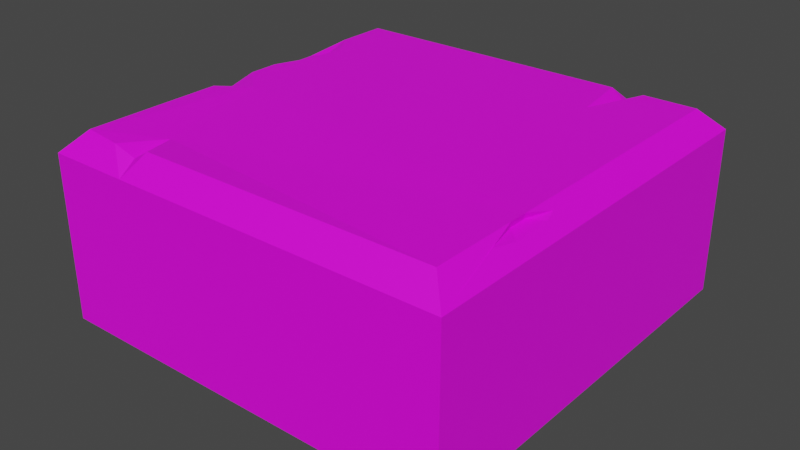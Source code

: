 # Source: platform_base.blend  (saved by Blender 3.0.42; exported with 4.5.12 LTS)
import bpy
from mathutils import Matrix  # noqa: F401  (used for matrix-valued properties, if any)

bpy.ops.wm.read_factory_settings(use_empty=True)
scene = bpy.context.scene
scene.name = 'Scene'

# ---- images (referenced by path relative to the original .blend; pixels are not part of the script)
import os
ASSET_DIR = os.environ.get("B2B_ASSET_DIR", "")  # directory of the original .blend (textures are referenced by path, not embedded)
HERE = os.path.dirname(os.path.abspath(__file__))  # packed textures are extracted next to this script under _unpacked/

def load_image(name, relpath, width, height, colorspace="sRGB"):
    """Load a texture the original file referenced (path relative to the .blend, or extracted next to this script)."""
    p = next((c for c in (os.path.join(HERE, relpath), os.path.join(ASSET_DIR, relpath)) if relpath and os.path.exists(c)), "")
    if p:
        img = bpy.data.images.load(p, check_existing=True)
        img.name = name
    else:  # same state as the original file: an image datablock whose file is absent (Cycles renders it pink)
        img = bpy.data.images.new(name, width, height)
        img.source = "FILE"
        img.filepath = "//" + (relpath or name)
    img.colorspace_settings.name = colorspace
    return img
img_untitled = load_image('Untitled', 'stone.png', 1024, 1024, 'sRGB')

# ---- materials (node trees are filled in below, after node groups)
mat_material_001 = bpy.data.materials.new('Material.001')
mat_material_001.use_transparent_shadow = False

# ---- material node trees
mat_material_001.use_nodes = True; mat_material_001.node_tree.nodes.clear()
_N = mat_material_001.node_tree.nodes; _L = mat_material_001.node_tree.links
n0 = _N.new('ShaderNodeBsdfPrincipled'); n0.name = 'Principled BSDF'; n0.location = (10, 300)
n0.distribution = 'GGX'
n0.subsurface_method = 'RANDOM_WALK_SKIN'
n0.inputs[3].default_value = 1.45
n0.inputs[27].default_value = (0.0, 0.0, 0.0, 1.0)
n0.inputs[28].default_value = 1.0
n1 = _N.new('ShaderNodeOutputMaterial'); n1.name = 'Material Output'; n1.location = (300, 300)
n2 = _N.new('ShaderNodeTexImage'); n2.name = 'Image Texture'; n2.location = (-190, 260)
n2.image = img_untitled
_L.new(n0.outputs[0], n1.inputs[0])
_L.new(n2.outputs[0], n0.inputs[0])
n1.is_active_output = True

# ---- world
world_world = bpy.data.worlds.new('World'); scene.world = world_world
world_world.use_nodes = True; world_world.node_tree.nodes.clear()
_N = world_world.node_tree.nodes; _L = world_world.node_tree.links
n0 = _N.new('ShaderNodeOutputWorld'); n0.name = 'World Output'; n0.location = (300, 300)
n1 = _N.new('ShaderNodeBackground'); n1.name = 'Background'; n1.location = (10, 300)
n1.inputs[0].default_value = (0.05088, 0.05088, 0.05088, 1.0)
_L.new(n1.outputs[0], n0.inputs[0])
n0.is_active_output = True
world_world.color = (0.05088, 0.05088, 0.05088)
world_world.use_sun_shadow = False
world_world.sun_shadow_jitter_overblur = 0.0

# ---- meshes
me_cube_005 = bpy.data.meshes.new('Cube.005')
me_cube_005.from_pydata([(-0.45, -0.45, -0.0005554), (-0.5, -0.5, -0.05056), (-0.45, 0.45, -0.0005554), (-0.5, 0.5, -0.05056), (0.45, -0.45, -0.0005554), (0.5, -0.5, -0.05056), (0.45, 0.45, -0.0005554), (0.5, 0.5, -0.05056), (-0.45, -0.45, -0.5), (-0.5, -0.5, -0.45), (-0.5, 0.5, -0.45), (-0.45, 0.45, -0.5), (0.5, -0.5, -0.45), (0.45, -0.45, -0.5), (0.5, 0.5, -0.45), (0.45, 0.45, -0.5), (-0.5004, -0.05799, -0.05056), (-0.44, -0.06473, -0.0279), (-0.45, -0.1151, -0.0005554), (-0.45, 0.004163, -0.0005554), (-0.3768, -0.06197, -0.0005554), (-0.45, 0.07654, -0.0005554), (-0.45, 0.3242, -0.0005554), (-0.4083, 0.2614, -0.0005554), (-0.4152, 0.1678, -0.0005554), (-0.4714, 0.162, -0.02188), (-0.4704, 0.2205, -0.02097), (-0.4381, 0.265, -0.02643), (-0.4387, 0.2441, -0.01719), (-0.4387, 0.1568, -0.01719), (0.2793, 0.5, -0.05056), (0.2443, 0.45, -0.0005554), (0.3222, 0.45, -0.0005554), (0.2656, 0.3044, -0.0005554), (0.2832, 0.45, -0.03156), (-0.2673, -0.45, -0.0005554), (-0.3608, -0.456, -0.005895), (-0.2983, -0.5, -0.05127), (-0.2923, -0.3706, -0.005895), (-0.3013, -0.456, -0.02178), (0.45, -0.2003, -0.0005554), (0.45, -0.2433, -0.0005554), (0.4656, -0.3203, -0.01497), (0.4748, -0.2618, -0.02413), (0.4731, -0.1619, -0.02245), (0.4658, -0.1335, -0.01519), (0.4459, -0.1946, -0.01512), (0.4458, -0.2383, -0.01507)], [(23, 27)], [(6, 32, 33, 31, 2, 22, 23, 24, 21, 19, 20, 18, 0, 36, 38, 35, 4, 41, 40), (10, 3, 30, 7, 14), (12, 5, 37, 1, 9), (14, 7, 5, 12), (0, 18, 16, 1), (2, 31, 30, 3), (6, 40, 45, 44, 43, 42, 41, 4, 5, 7), (4, 35, 37, 5), (9, 1, 16, 3, 10), (11, 8, 9, 10), (15, 11, 10, 14), (13, 15, 14, 12), (8, 13, 12, 9), (11, 15, 13, 8), (16, 17, 19), (18, 20, 17), (17, 20, 19), (19, 21, 25, 26, 22, 2, 3, 16), (16, 18, 17), (21, 24, 29), (22, 26, 28), (28, 23, 22), (28, 26, 25, 29), (29, 25, 21), (29, 24, 23, 28), (30, 31, 34), (32, 6, 7, 30), (31, 33, 34), (34, 33, 32), (34, 32, 30), (35, 38, 39), (37, 35, 39), (36, 0, 1, 37), (39, 36, 37), (39, 38, 36), (40, 46, 45), (43, 44, 46, 47), (42, 47, 41), (46, 44, 45), (47, 42, 43), (41, 47, 46, 40)])
_uv = me_cube_005.uv_layers.new(name='UVMap')
_uv.uv.foreach_set('vector', [0.9066, 0.875, 0.9064, 0.7655, 0.7772, 0.7169, 0.9058, 0.6916, 0.9031, 0.1087, 0.7928, 0.1087, 0.7374, 0.1441, 0.6531, 0.1381, 0.5757, 0.1088, 0.5122, 0.1088, 0.4514, 0.1707, 0.4077, 0.1089, 0.1101, 0.1093, 0.1104, 0.1748, 0.1861, 0.2324, 0.1107, 0.2628, 0.113, 0.8655, 0.2953, 0.8626, 0.2953, 0.8626, 1.0, 0.0, 1.0, 0.0, 1.0, 0.696, 1.0, 1.0, 1.0, 1.0, 0.0, 1.0, 0.0, 1.0, 0.0, 0.2537, 0.0, 0.0, 0.0, 0.0, 1.0, 1.0, 1.0, 1.0, 0.0, 1.0, 0.0, 1.0, 0.1179, 0.1087, 0.4077, 0.1089, 0.4586, 0.0, 0.0, 0.0, 0.9031, 0.1087, 0.9058, 0.6916, 1.0, 0.7116, 1.0, 0.0, 0.9062, 0.8737, 0.2953, 0.8626, 0.3683, 0.9048, 0.3378, 0.9351, 0.2578, 0.9355, 0.2138, 0.9031, 0.2953, 0.8626, 0.1169, 0.8658, 0.0, 1.0, 1.0, 1.0, 0.1144, 0.8626, 0.111, 0.2622, -0.0002954, 0.2247, 0.0, 1.0, 1.0, 0.0, 1.0, 0.0, 0.5631, 0.003745, 0.0, 0.0, 0.0, 0.0, 0.1375, 0.5125, 0.1375, 0.7375, 0.125, 0.75, 0.125, 0.5, 0.3625, 0.5125, 0.1375, 0.5125, 0.125, 0.5, 0.375, 0.5, 0.3625, 0.7375, 0.3625, 0.5125, 0.4, 0.5, 0.4, 0.75, 0.1375, 0.7375, 0.3625, 0.7375, 0.375, 0.75, 0.125, 0.75, 0.1052, 0.09317, 0.8983, 0.0878, 0.9162, 0.888, 0.1088, 0.8844, 0.4586, 0.0, 0.4518, 0.1089, 0.5122, 0.1088, 0.4077, 0.1089, 0.4514, 0.1707, 0.4518, 0.1089, 0.4518, 0.1089, 0.4514, 0.1707, 0.5122, 0.1088, 0.5122, 0.1088, 0.5757, 0.1088, 0.6287, 0.06257, 0.6821, 0.06459, 0.7928, 0.1087, 0.9031, 0.1087, 1.0, 0.0, 0.4586, 0.0, 0.4586, 0.0, 0.4077, 0.1089, 0.4518, 0.1089, 0.5757, 0.1088, 0.6531, 0.1381, 0.6361, 0.1088, 0.7928, 0.1087, 0.6821, 0.06459, 0.7017, 0.1088, 0.7017, 0.1088, 0.7374, 0.1441, 0.7928, 0.1087, 0.7017, 0.1088, 0.6821, 0.06459, 0.6287, 0.06257, 0.6361, 0.1088, 0.6361, 0.1088, 0.6287, 0.06257, 0.5757, 0.1088, 0.6361, 0.1088, 0.6531, 0.1381, 0.7374, 0.1441, 0.7017, 0.1088, 1.0, 0.7116, 0.9058, 0.6916, 0.906, 0.7285, 0.9064, 0.7655, 0.908, 0.8736, 1.0, 1.0, 1.0, 0.7116, 0.9058, 0.6916, 0.7772, 0.7169, 0.906, 0.7285, 0.906, 0.7285, 0.7772, 0.7169, 0.9064, 0.7655, 0.906, 0.7285, 0.9064, 0.7655, 1.0, 0.7116, 0.1107, 0.2628, 0.1861, 0.2324, 0.1106, 0.2248, -0.0002954, 0.2247, 0.111, 0.2622, 0.1108, 0.2243, 0.1105, 0.1745, 0.1101, 0.1093, 0.0, 0.0, -0.0002954, 0.2247, 0.1108, 0.2243, 0.1105, 0.1745, -0.0002954, 0.2247, 0.1106, 0.2248, 0.1861, 0.2324, 0.1104, 0.1748, 0.2953, 0.8626, 0.3178, 0.9043, 0.3683, 0.9048, 0.2578, 0.9355, 0.3378, 0.9351, 0.3178, 0.9043, 0.2817, 0.9039, 0.2138, 0.9031, 0.2817, 0.9039, 0.2953, 0.8626, 0.3178, 0.9043, 0.3378, 0.9351, 0.3683, 0.9048, 0.2817, 0.9039, 0.2138, 0.9031, 0.2578, 0.9355, 0.2953, 0.8626, 0.2817, 0.9039, 0.3178, 0.9043, 0.2953, 0.8626])
me_cube_005.materials.append(mat_material_001)
me_cube_005.use_remesh_fix_poles = True
me_cube_005.use_remesh_preserve_attributes = False
me_cube_005.update()

# ---- objects
ob_mesh = bpy.data.objects.new('mesh', me_cube_005)

# ---- transforms, parenting, visibility, modifiers, constraints
ob_mesh.location = (0.0, 0.0, 0.0)

# ---- collection membership
scene.collection.objects.link(ob_mesh)

# ---- scene / render settings (as saved in the file)
scene.frame_start = 1; scene.frame_end = 250; scene.frame_set(1)
scene.render.engine = 'BLENDER_EEVEE_NEXT'
scene.cycles.sampling_pattern = 'TABULATED_SOBOL'
scene.cycles.use_light_tree = False
scene.view_settings.view_transform = 'Filmic'
bpy.context.view_layer.update()

# ---- added for rendering (the .blend has no active camera and no usable light): camera, sun
cam_auto = bpy.data.cameras.new('AutoCamera')
cam_auto.lens = 50.0
cam_auto.sensor_width = 36.0
cam_auto.clip_end = 1000.0
ob_auto_camera = bpy.data.objects.new('AutoCamera', cam_auto)
scene.collection.objects.link(ob_auto_camera)
ob_auto_camera.location = (1.38771, -1.66547, 0.860038)
ob_auto_camera.rotation_euler = (1.09748, -7.21219e-08, 0.694738)
scene.camera = ob_auto_camera
light_auto_sun = bpy.data.lights.new('AutoSun', 'SUN')
light_auto_sun.energy = 3.0
light_auto_sun.angle = 0.0523599
ob_auto_sun = bpy.data.objects.new('AutoSun', light_auto_sun)
scene.collection.objects.link(ob_auto_sun)
ob_auto_sun.rotation_euler = (0.872665, 0.174533, 0.523599)
bpy.context.view_layer.update()
